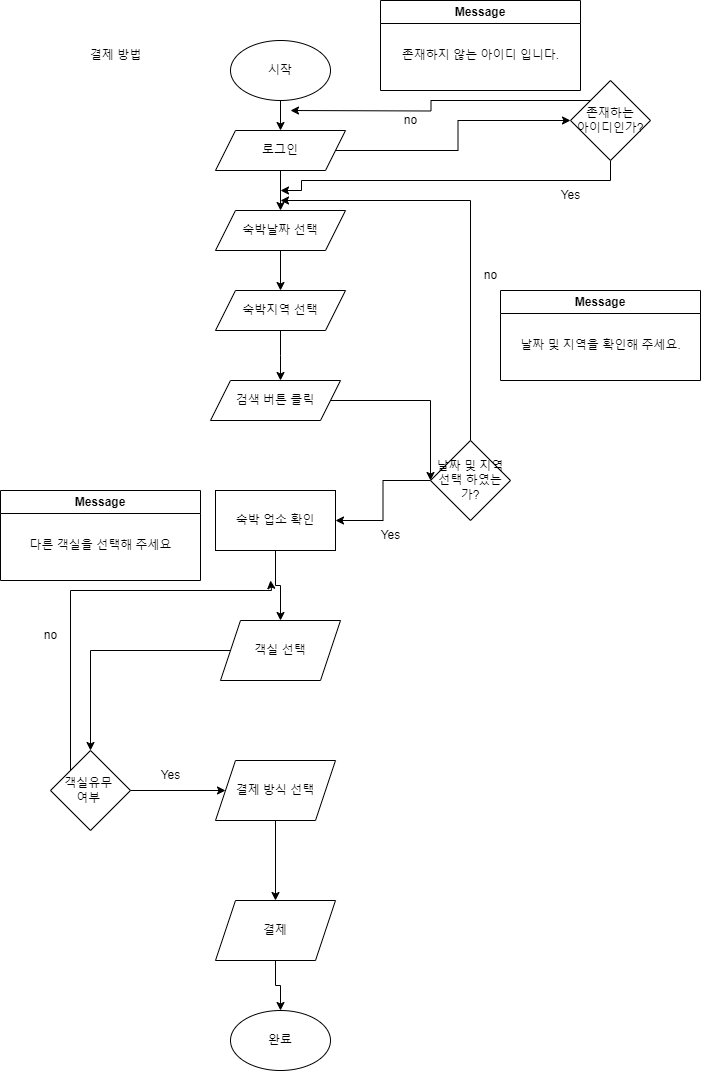

The diagram above was exported from draw.io. Its source (the exported page's mxGraphModel, read from the mxfile embedded in the PNG):
<mxGraphModel dx="1434" dy="780" grid="1" gridSize="10" guides="1" tooltips="1" connect="1" arrows="1" fold="1" page="1" pageScale="1" pageWidth="827" pageHeight="1169" math="0" shadow="0">
  <root>
    <mxCell id="0" />
    <mxCell id="1" parent="0" />
    <mxCell id="3Tiz4PpAHiNDUWBN8pp1-1" value="결제 방법" style="text;html=1;align=center;verticalAlign=middle;resizable=0;points=[];autosize=1;strokeColor=none;fillColor=none;" vertex="1" parent="1">
      <mxGeometry x="120" y="40" width="70" height="30" as="geometry" />
    </mxCell>
    <mxCell id="3Tiz4PpAHiNDUWBN8pp1-2" value="시작" style="ellipse;whiteSpace=wrap;html=1;" vertex="1" parent="1">
      <mxGeometry x="270" y="40" width="100" height="60" as="geometry" />
    </mxCell>
    <mxCell id="3Tiz4PpAHiNDUWBN8pp1-3" value="" style="endArrow=classic;html=1;rounded=0;exitX=0.5;exitY=1;exitDx=0;exitDy=0;" edge="1" parent="1" source="3Tiz4PpAHiNDUWBN8pp1-2">
      <mxGeometry width="50" height="50" relative="1" as="geometry">
        <mxPoint x="390" y="330" as="sourcePoint" />
        <mxPoint x="320" y="130" as="targetPoint" />
      </mxGeometry>
    </mxCell>
    <mxCell id="3Tiz4PpAHiNDUWBN8pp1-9" style="edgeStyle=orthogonalEdgeStyle;rounded=0;orthogonalLoop=1;jettySize=auto;html=1;exitX=0.5;exitY=1;exitDx=0;exitDy=0;entryX=0.5;entryY=0;entryDx=0;entryDy=0;" edge="1" parent="1" source="3Tiz4PpAHiNDUWBN8pp1-4" target="3Tiz4PpAHiNDUWBN8pp1-7">
      <mxGeometry relative="1" as="geometry" />
    </mxCell>
    <mxCell id="3Tiz4PpAHiNDUWBN8pp1-46" value="" style="edgeStyle=orthogonalEdgeStyle;rounded=0;orthogonalLoop=1;jettySize=auto;html=1;" edge="1" parent="1" source="3Tiz4PpAHiNDUWBN8pp1-4" target="3Tiz4PpAHiNDUWBN8pp1-45">
      <mxGeometry relative="1" as="geometry" />
    </mxCell>
    <mxCell id="3Tiz4PpAHiNDUWBN8pp1-4" value="로그인" style="shape=parallelogram;perimeter=parallelogramPerimeter;whiteSpace=wrap;html=1;fixedSize=1;" vertex="1" parent="1">
      <mxGeometry x="255" y="130" width="130" height="40" as="geometry" />
    </mxCell>
    <mxCell id="3Tiz4PpAHiNDUWBN8pp1-11" style="edgeStyle=orthogonalEdgeStyle;rounded=0;orthogonalLoop=1;jettySize=auto;html=1;exitX=0.5;exitY=1;exitDx=0;exitDy=0;entryX=0.5;entryY=0;entryDx=0;entryDy=0;" edge="1" parent="1" source="3Tiz4PpAHiNDUWBN8pp1-7" target="3Tiz4PpAHiNDUWBN8pp1-10">
      <mxGeometry relative="1" as="geometry" />
    </mxCell>
    <mxCell id="3Tiz4PpAHiNDUWBN8pp1-7" value="숙박날짜 선택" style="shape=parallelogram;perimeter=parallelogramPerimeter;whiteSpace=wrap;html=1;fixedSize=1;" vertex="1" parent="1">
      <mxGeometry x="255" y="210" width="130" height="40" as="geometry" />
    </mxCell>
    <mxCell id="3Tiz4PpAHiNDUWBN8pp1-12" style="edgeStyle=orthogonalEdgeStyle;rounded=0;orthogonalLoop=1;jettySize=auto;html=1;exitX=0.5;exitY=1;exitDx=0;exitDy=0;" edge="1" parent="1" source="3Tiz4PpAHiNDUWBN8pp1-10">
      <mxGeometry relative="1" as="geometry">
        <mxPoint x="320" y="380" as="targetPoint" />
      </mxGeometry>
    </mxCell>
    <mxCell id="3Tiz4PpAHiNDUWBN8pp1-10" value="숙박지역 선택" style="shape=parallelogram;perimeter=parallelogramPerimeter;whiteSpace=wrap;html=1;fixedSize=1;" vertex="1" parent="1">
      <mxGeometry x="255" y="290" width="130" height="40" as="geometry" />
    </mxCell>
    <mxCell id="3Tiz4PpAHiNDUWBN8pp1-20" style="edgeStyle=orthogonalEdgeStyle;rounded=0;orthogonalLoop=1;jettySize=auto;html=1;entryX=0;entryY=0.5;entryDx=0;entryDy=0;" edge="1" parent="1" source="3Tiz4PpAHiNDUWBN8pp1-13" target="3Tiz4PpAHiNDUWBN8pp1-16">
      <mxGeometry relative="1" as="geometry">
        <Array as="points">
          <mxPoint x="470" y="400" />
        </Array>
      </mxGeometry>
    </mxCell>
    <mxCell id="3Tiz4PpAHiNDUWBN8pp1-13" value="검색 버튼 클릭" style="shape=parallelogram;perimeter=parallelogramPerimeter;whiteSpace=wrap;html=1;fixedSize=1;" vertex="1" parent="1">
      <mxGeometry x="250" y="380" width="130" height="40" as="geometry" />
    </mxCell>
    <mxCell id="3Tiz4PpAHiNDUWBN8pp1-18" style="edgeStyle=orthogonalEdgeStyle;rounded=0;orthogonalLoop=1;jettySize=auto;html=1;exitX=0.5;exitY=0;exitDx=0;exitDy=0;" edge="1" parent="1" source="3Tiz4PpAHiNDUWBN8pp1-16">
      <mxGeometry relative="1" as="geometry">
        <mxPoint x="320" y="200" as="targetPoint" />
        <Array as="points">
          <mxPoint x="510" y="200" />
          <mxPoint x="320" y="200" />
        </Array>
      </mxGeometry>
    </mxCell>
    <mxCell id="3Tiz4PpAHiNDUWBN8pp1-29" style="edgeStyle=orthogonalEdgeStyle;rounded=0;orthogonalLoop=1;jettySize=auto;html=1;entryX=1;entryY=0.5;entryDx=0;entryDy=0;" edge="1" parent="1" source="3Tiz4PpAHiNDUWBN8pp1-16" target="3Tiz4PpAHiNDUWBN8pp1-25">
      <mxGeometry relative="1" as="geometry" />
    </mxCell>
    <mxCell id="3Tiz4PpAHiNDUWBN8pp1-16" value="날짜 및 지역&lt;br&gt;선택 하였는가?" style="rhombus;whiteSpace=wrap;html=1;" vertex="1" parent="1">
      <mxGeometry x="470" y="440" width="80" height="80" as="geometry" />
    </mxCell>
    <mxCell id="3Tiz4PpAHiNDUWBN8pp1-19" value="no" style="text;html=1;align=center;verticalAlign=middle;resizable=0;points=[];autosize=1;strokeColor=none;fillColor=none;" vertex="1" parent="1">
      <mxGeometry x="510" y="260" width="40" height="30" as="geometry" />
    </mxCell>
    <mxCell id="3Tiz4PpAHiNDUWBN8pp1-22" value="Message" style="swimlane;whiteSpace=wrap;html=1;" vertex="1" parent="1">
      <mxGeometry x="540" y="290" width="200" height="90" as="geometry" />
    </mxCell>
    <mxCell id="3Tiz4PpAHiNDUWBN8pp1-21" value="날짜 및 지역을 확인해 주세요." style="text;html=1;align=center;verticalAlign=middle;resizable=0;points=[];autosize=1;strokeColor=none;fillColor=none;" vertex="1" parent="3Tiz4PpAHiNDUWBN8pp1-22">
      <mxGeometry x="10" y="40" width="180" height="30" as="geometry" />
    </mxCell>
    <mxCell id="3Tiz4PpAHiNDUWBN8pp1-28" style="edgeStyle=orthogonalEdgeStyle;rounded=0;orthogonalLoop=1;jettySize=auto;html=1;exitX=0.5;exitY=1;exitDx=0;exitDy=0;" edge="1" parent="1" source="3Tiz4PpAHiNDUWBN8pp1-25" target="3Tiz4PpAHiNDUWBN8pp1-26">
      <mxGeometry relative="1" as="geometry" />
    </mxCell>
    <mxCell id="3Tiz4PpAHiNDUWBN8pp1-25" value="숙박 업소 확인" style="rounded=0;whiteSpace=wrap;html=1;" vertex="1" parent="1">
      <mxGeometry x="255" y="490" width="120" height="60" as="geometry" />
    </mxCell>
    <mxCell id="3Tiz4PpAHiNDUWBN8pp1-32" value="" style="edgeStyle=orthogonalEdgeStyle;rounded=0;orthogonalLoop=1;jettySize=auto;html=1;" edge="1" parent="1" source="3Tiz4PpAHiNDUWBN8pp1-26" target="3Tiz4PpAHiNDUWBN8pp1-31">
      <mxGeometry relative="1" as="geometry" />
    </mxCell>
    <mxCell id="3Tiz4PpAHiNDUWBN8pp1-26" value="객실 선택" style="shape=parallelogram;perimeter=parallelogramPerimeter;whiteSpace=wrap;html=1;fixedSize=1;" vertex="1" parent="1">
      <mxGeometry x="260" y="620" width="120" height="60" as="geometry" />
    </mxCell>
    <mxCell id="3Tiz4PpAHiNDUWBN8pp1-30" value="Yes" style="text;html=1;align=center;verticalAlign=middle;resizable=0;points=[];autosize=1;strokeColor=none;fillColor=none;" vertex="1" parent="1">
      <mxGeometry x="410" y="520" width="40" height="30" as="geometry" />
    </mxCell>
    <mxCell id="3Tiz4PpAHiNDUWBN8pp1-35" style="edgeStyle=orthogonalEdgeStyle;rounded=0;orthogonalLoop=1;jettySize=auto;html=1;exitX=0;exitY=0;exitDx=0;exitDy=0;" edge="1" parent="1" source="3Tiz4PpAHiNDUWBN8pp1-31">
      <mxGeometry relative="1" as="geometry">
        <mxPoint x="310" y="580" as="targetPoint" />
        <Array as="points">
          <mxPoint x="110" y="590" />
          <mxPoint x="311" y="590" />
        </Array>
      </mxGeometry>
    </mxCell>
    <mxCell id="3Tiz4PpAHiNDUWBN8pp1-39" style="edgeStyle=orthogonalEdgeStyle;rounded=0;orthogonalLoop=1;jettySize=auto;html=1;exitX=1;exitY=0.5;exitDx=0;exitDy=0;entryX=0;entryY=0.5;entryDx=0;entryDy=0;" edge="1" parent="1" source="3Tiz4PpAHiNDUWBN8pp1-31" target="3Tiz4PpAHiNDUWBN8pp1-34">
      <mxGeometry relative="1" as="geometry" />
    </mxCell>
    <mxCell id="3Tiz4PpAHiNDUWBN8pp1-31" value="객실유무&amp;nbsp;&lt;br&gt;여부&amp;nbsp;" style="rhombus;whiteSpace=wrap;html=1;" vertex="1" parent="1">
      <mxGeometry x="90" y="750" width="80" height="80" as="geometry" />
    </mxCell>
    <mxCell id="3Tiz4PpAHiNDUWBN8pp1-42" value="" style="edgeStyle=orthogonalEdgeStyle;rounded=0;orthogonalLoop=1;jettySize=auto;html=1;" edge="1" parent="1" source="3Tiz4PpAHiNDUWBN8pp1-34" target="3Tiz4PpAHiNDUWBN8pp1-41">
      <mxGeometry relative="1" as="geometry" />
    </mxCell>
    <mxCell id="3Tiz4PpAHiNDUWBN8pp1-34" value="결제 방식 선택" style="shape=parallelogram;perimeter=parallelogramPerimeter;whiteSpace=wrap;html=1;fixedSize=1;" vertex="1" parent="1">
      <mxGeometry x="255" y="760" width="120" height="60" as="geometry" />
    </mxCell>
    <mxCell id="3Tiz4PpAHiNDUWBN8pp1-36" value="no" style="text;html=1;align=center;verticalAlign=middle;resizable=0;points=[];autosize=1;strokeColor=none;fillColor=none;" vertex="1" parent="1">
      <mxGeometry x="70" y="620" width="40" height="30" as="geometry" />
    </mxCell>
    <mxCell id="3Tiz4PpAHiNDUWBN8pp1-37" value="Message" style="swimlane;whiteSpace=wrap;html=1;" vertex="1" parent="1">
      <mxGeometry x="40" y="490" width="200" height="90" as="geometry" />
    </mxCell>
    <mxCell id="3Tiz4PpAHiNDUWBN8pp1-38" value="다른 객실을 선택해 주세요" style="text;html=1;align=center;verticalAlign=middle;resizable=0;points=[];autosize=1;strokeColor=none;fillColor=none;" vertex="1" parent="3Tiz4PpAHiNDUWBN8pp1-37">
      <mxGeometry x="15" y="40" width="170" height="30" as="geometry" />
    </mxCell>
    <mxCell id="3Tiz4PpAHiNDUWBN8pp1-40" value="Yes" style="text;html=1;align=center;verticalAlign=middle;resizable=0;points=[];autosize=1;strokeColor=none;fillColor=none;" vertex="1" parent="1">
      <mxGeometry x="190" y="760" width="40" height="30" as="geometry" />
    </mxCell>
    <mxCell id="3Tiz4PpAHiNDUWBN8pp1-44" style="edgeStyle=orthogonalEdgeStyle;rounded=0;orthogonalLoop=1;jettySize=auto;html=1;exitX=0.5;exitY=1;exitDx=0;exitDy=0;entryX=0.5;entryY=0;entryDx=0;entryDy=0;" edge="1" parent="1" source="3Tiz4PpAHiNDUWBN8pp1-41" target="3Tiz4PpAHiNDUWBN8pp1-43">
      <mxGeometry relative="1" as="geometry" />
    </mxCell>
    <mxCell id="3Tiz4PpAHiNDUWBN8pp1-41" value="결제" style="shape=parallelogram;perimeter=parallelogramPerimeter;whiteSpace=wrap;html=1;fixedSize=1;" vertex="1" parent="1">
      <mxGeometry x="255" y="900" width="120" height="60" as="geometry" />
    </mxCell>
    <mxCell id="3Tiz4PpAHiNDUWBN8pp1-43" value="완료" style="ellipse;whiteSpace=wrap;html=1;" vertex="1" parent="1">
      <mxGeometry x="270" y="1010" width="100" height="60" as="geometry" />
    </mxCell>
    <mxCell id="3Tiz4PpAHiNDUWBN8pp1-47" style="edgeStyle=orthogonalEdgeStyle;rounded=0;orthogonalLoop=1;jettySize=auto;html=1;exitX=1;exitY=0;exitDx=0;exitDy=0;" edge="1" parent="1" source="3Tiz4PpAHiNDUWBN8pp1-45">
      <mxGeometry relative="1" as="geometry">
        <mxPoint x="330" y="110" as="targetPoint" />
      </mxGeometry>
    </mxCell>
    <mxCell id="3Tiz4PpAHiNDUWBN8pp1-50" style="edgeStyle=orthogonalEdgeStyle;rounded=0;orthogonalLoop=1;jettySize=auto;html=1;exitX=0.5;exitY=1;exitDx=0;exitDy=0;" edge="1" parent="1" source="3Tiz4PpAHiNDUWBN8pp1-45">
      <mxGeometry relative="1" as="geometry">
        <mxPoint x="320" y="190" as="targetPoint" />
        <Array as="points">
          <mxPoint x="650" y="180" />
          <mxPoint x="341" y="180" />
        </Array>
      </mxGeometry>
    </mxCell>
    <mxCell id="3Tiz4PpAHiNDUWBN8pp1-45" value="존재하는 &lt;br&gt;아이디인가?" style="rhombus;whiteSpace=wrap;html=1;" vertex="1" parent="1">
      <mxGeometry x="610" y="80" width="80" height="80" as="geometry" />
    </mxCell>
    <mxCell id="3Tiz4PpAHiNDUWBN8pp1-48" value="Message" style="swimlane;whiteSpace=wrap;html=1;" vertex="1" parent="1">
      <mxGeometry x="420" width="200" height="90" as="geometry" />
    </mxCell>
    <mxCell id="3Tiz4PpAHiNDUWBN8pp1-49" value="존재하지 않는 아이디 입니다." style="text;html=1;align=center;verticalAlign=middle;resizable=0;points=[];autosize=1;strokeColor=none;fillColor=none;" vertex="1" parent="3Tiz4PpAHiNDUWBN8pp1-48">
      <mxGeometry x="10" y="40" width="180" height="30" as="geometry" />
    </mxCell>
    <mxCell id="3Tiz4PpAHiNDUWBN8pp1-51" value="no" style="text;html=1;align=center;verticalAlign=middle;resizable=0;points=[];autosize=1;strokeColor=none;fillColor=none;" vertex="1" parent="1">
      <mxGeometry x="430" y="105" width="40" height="30" as="geometry" />
    </mxCell>
    <mxCell id="3Tiz4PpAHiNDUWBN8pp1-52" value="Yes" style="text;html=1;align=center;verticalAlign=middle;resizable=0;points=[];autosize=1;strokeColor=none;fillColor=none;" vertex="1" parent="1">
      <mxGeometry x="590" y="180" width="40" height="30" as="geometry" />
    </mxCell>
  </root>
</mxGraphModel>